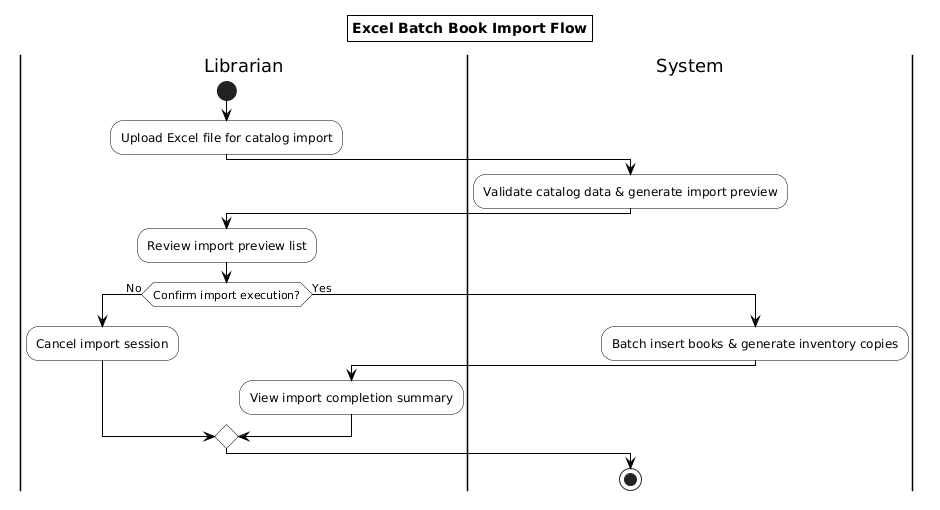

The diagram above was rendered by PlantUML. Its source (embedded in the PNG):
@startuml
skinparam activity {
  BackgroundColor White
  BorderColor Black
  DiamondBackgroundColor White
  DiamondBorderColor Black
}
skinparam ArrowColor Black
skinparam titleBorderThickness 1
skinparam titleBorderColor Black
skinparam titleBackgroundColor White
title Excel Batch Book Import Flow

|Librarian|
start
:Upload Excel file for catalog import;

|System|
:Validate catalog data & generate import preview;

|Librarian|
:Review import preview list;

if (Confirm import execution?) then (No)
  :Cancel import session;
  |System|
else (Yes)
  |System|
  :Batch insert books & generate inventory copies;
  |Librarian|
  :View import completion summary;
  |System|
endif

|System|
stop
@enduml